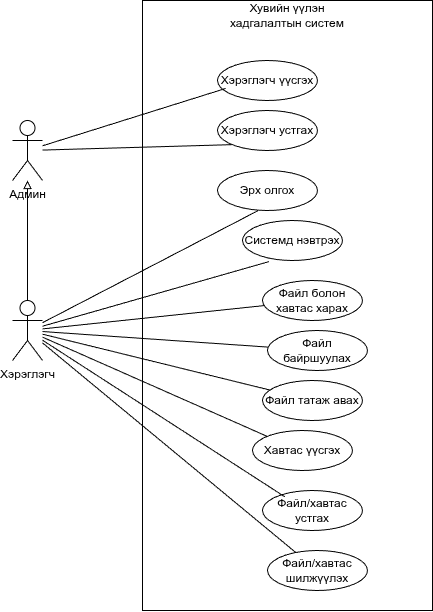

The diagram above was exported from draw.io. Its source (the exported page's mxGraphModel, read from the mxfile embedded in the PNG):
<mxGraphModel dx="1366" dy="718" grid="1" gridSize="10" guides="1" tooltips="1" connect="1" arrows="1" fold="1" page="1" pageScale="1" pageWidth="850" pageHeight="1100" math="0" shadow="0">
  <root>
    <mxCell id="0" />
    <mxCell id="1" parent="0" />
    <mxCell id="eA-CPV_bmtIPas4a8NTJ-1" parent="1" style="rounded=0;whiteSpace=wrap;html=1;" value="" vertex="1">
      <mxGeometry height="610" width="290" x="300" y="160" as="geometry" />
    </mxCell>
    <mxCell id="eA-CPV_bmtIPas4a8NTJ-2" parent="1" style="text;html=1;whiteSpace=wrap;strokeColor=none;fillColor=none;align=center;verticalAlign=middle;rounded=0;" value="Хувийн үүлэн хадгалалтын систем" vertex="1">
      <mxGeometry height="30" width="130" x="380" y="160" as="geometry" />
    </mxCell>
    <mxCell id="eA-CPV_bmtIPas4a8NTJ-17" edge="1" parent="1" source="eA-CPV_bmtIPas4a8NTJ-3" style="rounded=0;orthogonalLoop=1;jettySize=auto;html=1;entryX=0;entryY=1;entryDx=0;entryDy=0;endArrow=none;endFill=0;" target="eA-CPV_bmtIPas4a8NTJ-7">
      <mxGeometry relative="1" as="geometry" />
    </mxCell>
    <mxCell id="eA-CPV_bmtIPas4a8NTJ-3" parent="1" style="shape=umlActor;verticalLabelPosition=bottom;verticalAlign=top;html=1;outlineConnect=0;" value="Админ" vertex="1">
      <mxGeometry height="60" width="30" x="170" y="280" as="geometry" />
    </mxCell>
    <mxCell id="eA-CPV_bmtIPas4a8NTJ-19" edge="1" parent="1" source="eA-CPV_bmtIPas4a8NTJ-4" style="rounded=0;orthogonalLoop=1;jettySize=auto;html=1;entryX=0.405;entryY=1.004;entryDx=0;entryDy=0;entryPerimeter=0;endArrow=none;endFill=0;" target="eA-CPV_bmtIPas4a8NTJ-8">
      <mxGeometry relative="1" as="geometry" />
    </mxCell>
    <mxCell id="eA-CPV_bmtIPas4a8NTJ-28" edge="1" parent="1" source="eA-CPV_bmtIPas4a8NTJ-4" style="rounded=0;orthogonalLoop=1;jettySize=auto;html=1;entryX=0.266;entryY=1.027;entryDx=0;entryDy=0;entryPerimeter=0;endArrow=none;endFill=0;" target="eA-CPV_bmtIPas4a8NTJ-9">
      <mxGeometry relative="1" as="geometry" />
    </mxCell>
    <mxCell id="eA-CPV_bmtIPas4a8NTJ-29" edge="1" parent="1" source="eA-CPV_bmtIPas4a8NTJ-4" style="rounded=0;orthogonalLoop=1;jettySize=auto;html=1;endArrow=none;endFill=0;" target="eA-CPV_bmtIPas4a8NTJ-10">
      <mxGeometry relative="1" as="geometry" />
    </mxCell>
    <mxCell id="eA-CPV_bmtIPas4a8NTJ-31" edge="1" parent="1" source="eA-CPV_bmtIPas4a8NTJ-4" style="rounded=0;orthogonalLoop=1;jettySize=auto;html=1;endArrow=none;endFill=0;" target="eA-CPV_bmtIPas4a8NTJ-12">
      <mxGeometry relative="1" as="geometry" />
    </mxCell>
    <mxCell id="eA-CPV_bmtIPas4a8NTJ-35" edge="1" parent="1" source="eA-CPV_bmtIPas4a8NTJ-4" style="rounded=0;orthogonalLoop=1;jettySize=auto;html=1;endArrow=none;endFill=0;" target="eA-CPV_bmtIPas4a8NTJ-15">
      <mxGeometry relative="1" as="geometry" />
    </mxCell>
    <mxCell id="eA-CPV_bmtIPas4a8NTJ-4" parent="1" style="shape=umlActor;verticalLabelPosition=bottom;verticalAlign=top;html=1;outlineConnect=0;" value="Хэрэглэгч" vertex="1">
      <mxGeometry height="60" width="30" x="170" y="460" as="geometry" />
    </mxCell>
    <mxCell id="eA-CPV_bmtIPas4a8NTJ-6" parent="1" style="ellipse;whiteSpace=wrap;html=1;" value="Хэрэглэгч үүсгэх" vertex="1">
      <mxGeometry height="40" width="100" x="375" y="220" as="geometry" />
    </mxCell>
    <mxCell id="eA-CPV_bmtIPas4a8NTJ-7" parent="1" style="ellipse;whiteSpace=wrap;html=1;" value="Хэрэглэгч устгах" vertex="1">
      <mxGeometry height="40" width="100" x="375" y="270" as="geometry" />
    </mxCell>
    <mxCell id="eA-CPV_bmtIPas4a8NTJ-8" parent="1" style="ellipse;whiteSpace=wrap;html=1;" value="Эрх олгох" vertex="1">
      <mxGeometry height="40" width="100" x="375" y="330" as="geometry" />
    </mxCell>
    <mxCell id="eA-CPV_bmtIPas4a8NTJ-9" parent="1" style="ellipse;whiteSpace=wrap;html=1;" value="Системд нэвтрэх" vertex="1">
      <mxGeometry height="40" width="100" x="400" y="380" as="geometry" />
    </mxCell>
    <mxCell id="eA-CPV_bmtIPas4a8NTJ-10" parent="1" style="ellipse;whiteSpace=wrap;html=1;" value="Файл болон хавтас харах" vertex="1">
      <mxGeometry height="40" width="100" x="420" y="440" as="geometry" />
    </mxCell>
    <mxCell id="eA-CPV_bmtIPas4a8NTJ-11" parent="1" style="ellipse;whiteSpace=wrap;html=1;" value="Файл байршуулах" vertex="1">
      <mxGeometry height="40" width="100" x="425" y="490" as="geometry" />
    </mxCell>
    <mxCell id="eA-CPV_bmtIPas4a8NTJ-12" parent="1" style="ellipse;whiteSpace=wrap;html=1;" value="Файл татаж авах" vertex="1">
      <mxGeometry height="40" width="100" x="420" y="540" as="geometry" />
    </mxCell>
    <mxCell id="eA-CPV_bmtIPas4a8NTJ-13" parent="1" style="ellipse;whiteSpace=wrap;html=1;" value="Хавтас үүсгэх" vertex="1">
      <mxGeometry height="40" width="100" x="410" y="590" as="geometry" />
    </mxCell>
    <mxCell id="eA-CPV_bmtIPas4a8NTJ-14" parent="1" style="ellipse;whiteSpace=wrap;html=1;" value="Файл/хавтас устгах" vertex="1">
      <mxGeometry height="40" width="100" x="420" y="650" as="geometry" />
    </mxCell>
    <mxCell id="eA-CPV_bmtIPas4a8NTJ-15" parent="1" style="ellipse;whiteSpace=wrap;html=1;" value="Файл/хавтас шилжүүлэх" vertex="1">
      <mxGeometry height="40" width="100" x="425" y="710" as="geometry" />
    </mxCell>
    <mxCell id="eA-CPV_bmtIPas4a8NTJ-16" edge="1" parent="1" source="eA-CPV_bmtIPas4a8NTJ-3" style="rounded=0;orthogonalLoop=1;jettySize=auto;html=1;entryX=0.081;entryY=0.699;entryDx=0;entryDy=0;entryPerimeter=0;endArrow=none;endFill=0;" target="eA-CPV_bmtIPas4a8NTJ-6">
      <mxGeometry relative="1" as="geometry" />
    </mxCell>
    <mxCell id="eA-CPV_bmtIPas4a8NTJ-30" edge="1" parent="1" source="eA-CPV_bmtIPas4a8NTJ-4" style="rounded=0;orthogonalLoop=1;jettySize=auto;html=1;endArrow=none;endFill=0;" target="eA-CPV_bmtIPas4a8NTJ-11">
      <mxGeometry relative="1" as="geometry" />
    </mxCell>
    <mxCell id="eA-CPV_bmtIPas4a8NTJ-32" edge="1" parent="1" source="eA-CPV_bmtIPas4a8NTJ-4" style="rounded=0;orthogonalLoop=1;jettySize=auto;html=1;entryX=0;entryY=0;entryDx=0;entryDy=0;endArrow=none;endFill=0;" target="eA-CPV_bmtIPas4a8NTJ-13">
      <mxGeometry relative="1" as="geometry" />
    </mxCell>
    <mxCell id="eA-CPV_bmtIPas4a8NTJ-33" edge="1" parent="1" source="eA-CPV_bmtIPas4a8NTJ-4" style="rounded=0;orthogonalLoop=1;jettySize=auto;html=1;entryX=0.223;entryY=0.157;entryDx=0;entryDy=0;entryPerimeter=0;endArrow=none;endFill=0;" target="eA-CPV_bmtIPas4a8NTJ-14">
      <mxGeometry relative="1" as="geometry" />
    </mxCell>
    <mxCell id="eA-CPV_bmtIPas4a8NTJ-39" edge="1" parent="1" source="eA-CPV_bmtIPas4a8NTJ-3" style="edgeStyle=orthogonalEdgeStyle;rounded=0;orthogonalLoop=1;jettySize=auto;html=1;entryX=0.5;entryY=0;entryDx=0;entryDy=0;entryPerimeter=0;endArrow=none;endFill=0;startArrow=block;startFill=0;" target="eA-CPV_bmtIPas4a8NTJ-4">
      <mxGeometry relative="1" as="geometry" />
    </mxCell>
  </root>
</mxGraphModel>